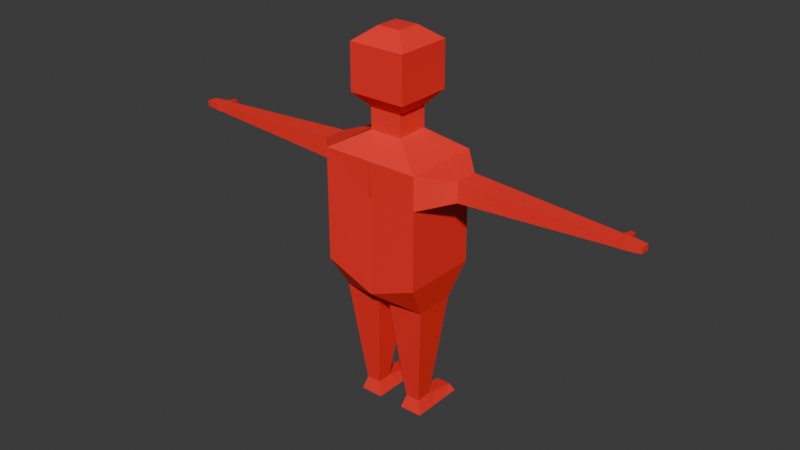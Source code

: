 # Source: potentialygood.blend  (saved by Blender 4.0.36; exported with 4.5.12 LTS)
import bpy
from mathutils import Matrix  # noqa: F401  (used for matrix-valued properties, if any)

bpy.ops.wm.read_factory_settings(use_empty=True)
scene = bpy.context.scene
scene.name = 'Scene'

# ---- collections
col_collection = bpy.data.collections.new('Collection'); scene.collection.children.link(col_collection)

# ---- images (referenced by path relative to the original .blend; pixels are not part of the script)
import os
ASSET_DIR = os.environ.get("B2B_ASSET_DIR", "")  # directory of the original .blend (textures are referenced by path, not embedded)
HERE = os.path.dirname(os.path.abspath(__file__))  # packed textures are extracted next to this script under _unpacked/

def load_image(name, relpath, width, height, colorspace="sRGB"):
    """Load a texture the original file referenced (path relative to the .blend, or extracted next to this script)."""
    p = next((c for c in (os.path.join(HERE, relpath), os.path.join(ASSET_DIR, relpath)) if relpath and os.path.exists(c)), "")
    if p:
        img = bpy.data.images.load(p, check_existing=True)
        img.name = name
    else:  # same state as the original file: an image datablock whose file is absent (Cycles renders it pink)
        img = bpy.data.images.new(name, width, height)
        img.source = "FILE"
        img.filepath = "//" + (relpath or name)
    img.colorspace_settings.name = colorspace
    return img
img_cube_001_base_color = load_image('Cube.001 Base Color', '_unpacked/Cube.d7be71a5.png', 1024, 1024, 'sRGB')

# ---- materials (node trees are filled in below, after node groups)
mat_material_001 = bpy.data.materials.new('Material.001')
mat_material_001.use_transparent_shadow = False

# ---- material node trees
mat_material_001.use_nodes = True; mat_material_001.node_tree.nodes.clear()
_N = mat_material_001.node_tree.nodes; _L = mat_material_001.node_tree.links
n0 = _N.new('ShaderNodeBsdfPrincipled'); n0.name = 'Principled BSDF'; n0.location = (10, 300)
n0.inputs[3].default_value = 1.45
n1 = _N.new('ShaderNodeOutputMaterial'); n1.name = 'Material Output'; n1.location = (300, 300)
n2 = _N.new('ShaderNodeTexImage'); n2.name = 'Image Texture'; n2.location = (-280, 280)
n2.image = img_cube_001_base_color
_L.new(n0.outputs[0], n1.inputs[0])
_L.new(n2.outputs[0], n0.inputs[0])
n1.is_active_output = True

# ---- world
world_world = bpy.data.worlds.new('World'); scene.world = world_world
world_world.use_nodes = True; world_world.node_tree.nodes.clear()
_N = world_world.node_tree.nodes; _L = world_world.node_tree.links
n0 = _N.new('ShaderNodeOutputWorld'); n0.name = 'World Output'; n0.location = (300, 300)
n1 = _N.new('ShaderNodeBackground'); n1.name = 'Background'; n1.location = (10, 300)
n1.inputs[0].default_value = (0.05088, 0.05088, 0.05088, 1.0)
_L.new(n1.outputs[0], n0.inputs[0])
n0.is_active_output = True
world_world.color = (0.05088, 0.05088, 0.05088)
world_world.use_sun_shadow = False
world_world.sun_shadow_jitter_overblur = 0.0

# ---- meshes
me_cube_002 = bpy.data.meshes.new('Cube.002')
me_cube_002.from_pydata([(-0.8828, -0.5236, -0.9954), (-0.331, -0.4254, 1.253), (-0.8828, 0.5236, -0.9954), (-0.331, 0.4254, 1.253), (-1.0, -1.0, 1.0), (-1.0, 1.0, 1.0), (-0.331, -0.4254, 1.543), (-0.331, 0.4254, 1.543), (-0.5743, -0.7381, 1.734), (-0.5743, 0.7381, 1.734), (-0.5743, -0.7381, 2.357), (-0.5743, 0.7381, 2.357), (-0.2364, -0.3038, 2.537), (-0.2364, 0.3038, 2.537), (-1.0, -1.0, 0.5464), (-1.0, 1.0, 0.5464), (-1.523, -0.305, 0.6347), (-1.523, -0.305, 0.9117), (-1.523, 0.305, 0.9117), (-1.523, 0.305, 0.6347), (-4.518, -0.1574, 0.7233), (-4.518, -0.1574, 0.8231), (-4.518, 0.1574, 0.8231), (-4.518, 0.1574, 0.7233), (-4.971, -0.1183, 0.7357), (-4.971, -0.1183, 0.8107), (-4.971, 0.1183, 0.8107), (-4.971, 0.1183, 0.7357), (-4.648, -0.1574, 0.7233), (-4.648, 0.1574, 0.7233), (-4.648, 0.1574, 0.8231), (-4.648, -0.1574, 0.8231), (-4.541, 0.4014, 0.8057), (-4.541, 0.4014, 0.7407), (-4.625, 0.4014, 0.7407), (-4.625, 0.4014, 0.8057), (-0.1172, 0.5236, -0.9954), (0.0, 1.0, 1.0), (-0.1172, -0.5236, -0.9954), (0.0, -1.0, 1.0), (0.0, 0.4254, 1.253), (0.0, -0.4254, 1.253), (0.0, 0.4254, 1.543), (0.0, -0.4254, 1.543), (0.0, 0.7381, 1.734), (0.0, -0.7381, 1.734), (0.0, 0.7381, 2.357), (0.0, -0.7381, 2.357), (0.0, 0.3038, 2.537), (0.0, -0.3038, 2.537), (0.005966, -0.9791, 0.5281), (0.0, 1.0, 0.5464), (-1.0, 1.0, -0.5388), (-1.0, -1.0, -0.5388), (0.0, 1.0, -0.8131), (0.0, -1.0, -0.8131), (-0.6486, 0.2032, -2.476), (-0.6486, -0.2032, -2.476), (-0.3514, 0.2032, -2.476), (-0.3514, -0.2032, -2.476), (-0.7353, 0.2032, -2.669), (-0.7353, -0.2873, -2.669), (-0.2647, 0.2032, -2.669), (-0.2647, -0.2873, -2.669), (-0.3514, 1.059, -2.563), (-0.6486, 1.059, -2.563), (-0.2647, 1.15, -2.669), (-0.7353, 1.15, -2.669), (-0.7353, 0.6313, -2.669), (-0.6486, 0.6313, -2.519), (-0.3514, 0.6313, -2.519), (-0.2647, 0.6313, -2.669), (-0.7353, 0.7402, -2.669), (-0.7353, 0.5224, -2.669), (-0.2647, 0.5224, -2.669), (-0.2647, 0.7402, -2.669), (-0.6486, 0.7402, -2.53), (-0.6486, 0.5224, -2.508), (-0.3514, 0.7402, -2.53), (-0.3514, 0.5224, -2.508), (-0.77, 0.3693, -1.726), (-0.7346, 0.3209, -1.949), (-0.7523, 0.3451, -1.837), (-0.7346, -0.3209, -1.949), (-0.77, -0.3693, -1.726), (-0.7523, -0.3451, -1.837), (-0.23, 0.3693, -1.726), (-0.2654, 0.3209, -1.949), (-0.2477, 0.3451, -1.837), (-0.2654, -0.3209, -1.949), (-0.23, -0.3693, -1.726), (-0.2477, -0.3451, -1.837)], [], [(14, 4, 17, 16), (50, 39, 4, 14), (1, 3, 5, 4), (41, 1, 4, 39), (42, 7, 9, 44), (40, 3, 7, 42), (3, 1, 6, 7), (44, 9, 11, 46), (7, 6, 8, 9), (9, 8, 10, 11), (48, 13, 12, 49), (11, 10, 12, 13), (46, 11, 13, 48), (55, 50, 14, 53), (53, 14, 15, 52), (18, 19, 23, 22), (15, 14, 16, 19), (4, 5, 18, 17), (5, 15, 19, 18), (29, 28, 24, 27), (16, 17, 21, 20), (19, 16, 20, 23), (17, 18, 22, 21), (24, 25, 26, 27), (31, 30, 26, 25), (30, 29, 27, 26), (28, 31, 25, 24), (20, 21, 31, 28), (29, 30, 35, 34), (21, 22, 30, 31), (23, 20, 28, 29), (32, 33, 34, 35), (22, 23, 33, 32), (23, 29, 34, 33), (30, 22, 32, 35), (52, 15, 51, 54), (10, 47, 49, 12), (8, 45, 47, 10), (6, 43, 45, 8), (3, 40, 37, 5), (1, 41, 43, 6), (38, 0, 84, 90), (15, 5, 37, 51), (2, 0, 53, 52), (36, 2, 52, 54), (0, 38, 55, 53), (38, 36, 54, 55), (87, 89, 59, 58), (89, 83, 57, 59), (81, 87, 58, 56), (58, 59, 63, 62), (0, 2, 80, 84), (36, 38, 90, 86), (2, 36, 86, 80), (60, 62, 63, 61), (60, 56, 77, 73), (59, 57, 61, 63), (57, 56, 60, 61), (65, 64, 66, 67), (62, 60, 73, 74), (56, 58, 79, 77), (76, 78, 64, 65), (78, 75, 66, 64), (72, 75, 71, 68), (58, 62, 74, 79), (75, 72, 67, 66), (71, 70, 79, 74), (70, 69, 77, 79), (69, 68, 73, 77), (68, 71, 74, 73), (72, 76, 65, 67), (76, 72, 68, 69), (78, 76, 69, 70), (75, 78, 70, 71), (81, 83, 85, 82), (82, 85, 84, 80), (87, 81, 82, 88), (88, 82, 80, 86), (83, 89, 91, 85), (85, 91, 90, 84), (86, 90, 91, 88), (88, 91, 89, 87), (83, 81, 56, 57)])
_uv = me_cube_002.uv_layers.new(name='UVMap')
_uv.uv.foreach_set('vector', [0.5683, 1.0, 0.625, 1.0, 0.625, 1.0, 0.5683, 1.0, 0.5683, 0.875, 0.625, 0.875, 0.625, 1.0, 0.5683, 1.0, 0.832, 0.707, 0.832, 0.543, 0.875, 0.5, 0.875, 0.75, 0.75, 0.707, 0.832, 0.707, 0.875, 0.75, 0.75, 0.75, 0.75, 0.543, 0.832, 0.543, 0.832, 0.543, 0.75, 0.543, 0.75, 0.543, 0.832, 0.543, 0.832, 0.543, 0.75, 0.543, 0.832, 0.543, 0.832, 0.707, 0.832, 0.707, 0.832, 0.543, 0.75, 0.543, 0.832, 0.543, 0.832, 0.543, 0.75, 0.543, 0.832, 0.543, 0.832, 0.707, 0.832, 0.707, 0.832, 0.543, 0.832, 0.543, 0.832, 0.707, 0.832, 0.707, 0.832, 0.543, 0.75, 0.543, 0.832, 0.543, 0.832, 0.707, 0.75, 0.707, 0.832, 0.543, 0.832, 0.707, 0.832, 0.707, 0.832, 0.543, 0.75, 0.543, 0.832, 0.543, 0.832, 0.543, 0.75, 0.543, 0.375, 0.875, 0.5683, 0.875, 0.5683, 1.0, 0.375, 1.0, 0.375, 0.0, 0.5683, 0.0, 0.5683, 0.25, 0.375, 0.25, 0.625, 0.25, 0.5683, 0.25, 0.5683, 0.25, 0.625, 0.25, 0.5683, 0.25, 0.5683, 0.0, 0.5683, 0.0, 0.5683, 0.25, 0.875, 0.75, 0.875, 0.5, 0.875, 0.5, 0.875, 0.75, 0.625, 0.25, 0.5683, 0.25, 0.5683, 0.25, 0.625, 0.25, 0.5683, 0.25, 0.5683, 0.0, 0.5683, 0.0, 0.5683, 0.25, 0.5683, 1.0, 0.625, 1.0, 0.625, 1.0, 0.5683, 1.0, 0.5683, 0.25, 0.5683, 0.0, 0.5683, 0.0, 0.5683, 0.25, 0.875, 0.75, 0.875, 0.5, 0.875, 0.5, 0.875, 0.75, 0.5683, 0.0, 0.625, 0.0, 0.625, 0.25, 0.5683, 0.25, 0.875, 0.75, 0.875, 0.5, 0.875, 0.5, 0.875, 0.75, 0.625, 0.25, 0.5683, 0.25, 0.5683, 0.25, 0.625, 0.25, 0.5683, 1.0, 0.625, 1.0, 0.625, 1.0, 0.5683, 1.0, 0.5683, 1.0, 0.625, 1.0, 0.625, 1.0, 0.5683, 1.0, 0.5683, 0.25, 0.625, 0.25, 0.625, 0.25, 0.5683, 0.25, 0.875, 0.75, 0.875, 0.5, 0.875, 0.5, 0.875, 0.75, 0.5683, 0.25, 0.5683, 0.0, 0.5683, 0.0, 0.5683, 0.25, 0.625, 0.25, 0.5683, 0.25, 0.5683, 0.25, 0.625, 0.25, 0.625, 0.25, 0.5683, 0.25, 0.5683, 0.25, 0.625, 0.25, 0.5683, 0.25, 0.5683, 0.25, 0.5683, 0.25, 0.5683, 0.25, 0.875, 0.5, 0.875, 0.5, 0.875, 0.5, 0.875, 0.5, 0.375, 0.25, 0.5683, 0.25, 0.5683, 0.375, 0.375, 0.375, 0.832, 0.707, 0.75, 0.707, 0.75, 0.707, 0.832, 0.707, 0.832, 0.707, 0.75, 0.707, 0.75, 0.707, 0.832, 0.707, 0.832, 0.707, 0.75, 0.707, 0.75, 0.707, 0.832, 0.707, 0.832, 0.543, 0.75, 0.543, 0.75, 0.5, 0.875, 0.5, 0.832, 0.707, 0.75, 0.707, 0.75, 0.707, 0.832, 0.707, 0.2171, 0.7171, 0.1579, 0.7171, 0.1579, 0.7171, 0.2171, 0.7171, 0.5683, 0.25, 0.625, 0.25, 0.625, 0.375, 0.5683, 0.375, 0.1579, 0.5329, 0.1579, 0.7171, 0.125, 0.75, 0.125, 0.5, 0.2171, 0.5329, 0.1579, 0.5329, 0.125, 0.5, 0.25, 0.5, 0.1579, 0.7171, 0.2171, 0.7171, 0.25, 0.75, 0.125, 0.75, 0.2171, 0.7171, 0.2171, 0.5329, 0.25, 0.5, 0.25, 0.75, 0.2171, 0.5329, 0.2171, 0.7171, 0.2171, 0.7171, 0.2171, 0.5329, 0.2171, 0.7171, 0.1579, 0.7171, 0.1579, 0.7171, 0.2171, 0.7171, 0.1579, 0.5329, 0.2171, 0.5329, 0.2171, 0.5329, 0.1579, 0.5329, 0.2171, 0.5329, 0.2171, 0.7171, 0.2171, 0.7171, 0.2171, 0.5329, 0.1579, 0.7171, 0.1579, 0.5329, 0.1579, 0.5329, 0.1579, 0.7171, 0.2171, 0.5329, 0.2171, 0.7171, 0.2171, 0.7171, 0.2171, 0.5329, 0.1579, 0.5329, 0.2171, 0.5329, 0.2171, 0.5329, 0.1579, 0.5329, 0.1579, 0.5329, 0.2171, 0.5329, 0.2171, 0.7171, 0.1579, 0.7171, 0.1579, 0.5329, 0.1579, 0.5329, 0.1579, 0.5329, 0.1579, 0.5329, 0.2171, 0.7171, 0.1579, 0.7171, 0.1579, 0.7171, 0.2171, 0.7171, 0.1579, 0.7171, 0.1579, 0.5329, 0.1579, 0.5329, 0.1579, 0.7171, 0.1579, 0.5329, 0.2171, 0.5329, 0.2171, 0.5329, 0.1579, 0.5329, 0.2171, 0.5329, 0.1579, 0.5329, 0.1579, 0.5329, 0.2171, 0.5329, 0.1579, 0.5329, 0.2171, 0.5329, 0.2171, 0.5329, 0.1579, 0.5329, 0.1579, 0.5329, 0.2171, 0.5329, 0.2171, 0.5329, 0.1579, 0.5329, 0.2171, 0.5329, 0.2171, 0.5329, 0.2171, 0.5329, 0.2171, 0.5329, 0.1579, 0.5329, 0.2171, 0.5329, 0.2171, 0.5329, 0.1579, 0.5329, 0.2171, 0.5329, 0.2171, 0.5329, 0.2171, 0.5329, 0.2171, 0.5329, 0.2171, 0.5329, 0.1579, 0.5329, 0.1579, 0.5329, 0.2171, 0.5329, 0.2171, 0.5329, 0.2171, 0.5329, 0.2171, 0.5329, 0.2171, 0.5329, 0.2171, 0.5329, 0.1579, 0.5329, 0.1579, 0.5329, 0.2171, 0.5329, 0.1579, 0.5329, 0.1579, 0.5329, 0.1579, 0.5329, 0.1579, 0.5329, 0.1579, 0.5329, 0.2171, 0.5329, 0.2171, 0.5329, 0.1579, 0.5329, 0.1579, 0.5329, 0.1579, 0.5329, 0.1579, 0.5329, 0.1579, 0.5329, 0.1579, 0.5329, 0.1579, 0.5329, 0.1579, 0.5329, 0.1579, 0.5329, 0.2171, 0.5329, 0.1579, 0.5329, 0.1579, 0.5329, 0.2171, 0.5329, 0.2171, 0.5329, 0.2171, 0.5329, 0.2171, 0.5329, 0.2171, 0.5329, 0.1579, 0.5329, 0.1579, 0.7171, 0.1579, 0.717, 0.1579, 0.533, 0.1579, 0.533, 0.1579, 0.717, 0.1579, 0.7171, 0.1579, 0.5329, 0.2171, 0.5329, 0.1579, 0.5329, 0.1579, 0.533, 0.2171, 0.533, 0.2171, 0.533, 0.1579, 0.533, 0.1579, 0.5329, 0.2171, 0.5329, 0.1579, 0.7171, 0.2171, 0.7171, 0.2171, 0.717, 0.1579, 0.717, 0.1579, 0.717, 0.2171, 0.717, 0.2171, 0.7171, 0.1579, 0.7171, 0.2171, 0.5329, 0.2171, 0.7171, 0.2171, 0.717, 0.2171, 0.533, 0.2171, 0.533, 0.2171, 0.717, 0.2171, 0.7171, 0.2171, 0.5329, 0.1579, 0.7171, 0.1579, 0.5329, 0.1579, 0.5329, 0.1579, 0.7171])
me_cube_002.materials.append(mat_material_001)
me_cube_002.update()

# ---- objects
ob_cube_001 = bpy.data.objects.new('Cube.001', me_cube_002)

# ---- transforms, parenting, visibility, modifiers, constraints
ob_cube_001.location = (0.0, 0.0, 0.931)
ob_cube_001.scale = (0.245, 0.192, 0.3609)
_m = ob_cube_001.modifiers.new('Mirror', 'MIRROR')

# ---- collection membership
col_collection.objects.link(ob_cube_001)

# ---- scene / render settings (as saved in the file)
scene.frame_start = 1; scene.frame_end = 250; scene.frame_set(1)
scene.render.engine = 'BLENDER_EEVEE_NEXT'
scene.cycles.sampling_pattern = 'TABULATED_SOBOL'
bpy.context.view_layer.update()

# ---- added for rendering (the .blend has no active camera and no usable light): camera, sun
cam_auto = bpy.data.cameras.new('AutoCamera')
cam_auto.lens = 50.0
cam_auto.sensor_width = 36.0
cam_auto.clip_end = 1000.0
ob_auto_camera = bpy.data.objects.new('AutoCamera', cam_auto)
scene.collection.objects.link(ob_auto_camera)
ob_auto_camera.location = (2.87227, -3.43232, 3.20497)
ob_auto_camera.rotation_euler = (1.09748, -7.21219e-08, 0.694738)
scene.camera = ob_auto_camera
light_auto_sun = bpy.data.lights.new('AutoSun', 'SUN')
light_auto_sun.energy = 3.0
light_auto_sun.angle = 0.0523599
ob_auto_sun = bpy.data.objects.new('AutoSun', light_auto_sun)
scene.collection.objects.link(ob_auto_sun)
ob_auto_sun.rotation_euler = (0.872665, 0.174533, 0.523599)
bpy.context.view_layer.update()
